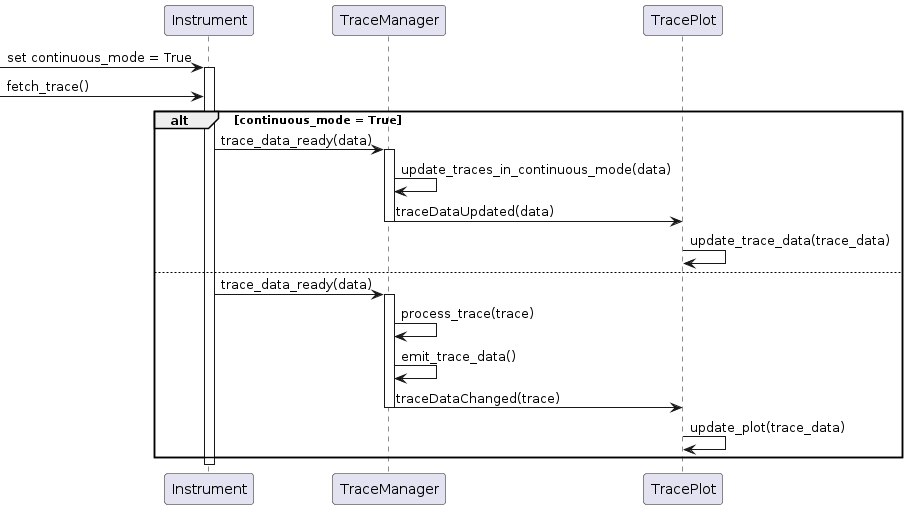

The diagram above was rendered by PlantUML. Its source (embedded in the PNG):
@startuml
participant Instrument
participant TraceManager
participant TracePlot

-> Instrument: set continuous_mode = True
activate Instrument
-> Instrument: fetch_trace()
alt continuous_mode = True
Instrument -> TraceManager: trace_data_ready(data)
activate TraceManager
TraceManager -> TraceManager: update_traces_in_continuous_mode(data)
TraceManager -> TracePlot: traceDataUpdated(data)
deactivate TraceManager
TracePlot -> TracePlot: update_trace_data(trace_data)
else
Instrument -> TraceManager: trace_data_ready(data)
activate TraceManager
TraceManager -> TraceManager: process_trace(trace)
TraceManager -> TraceManager: emit_trace_data()
TraceManager -> TracePlot: traceDataChanged(trace)
deactivate TraceManager
TracePlot -> TracePlot: update_plot(trace_data)
end
deactivate Instrument
@enduml